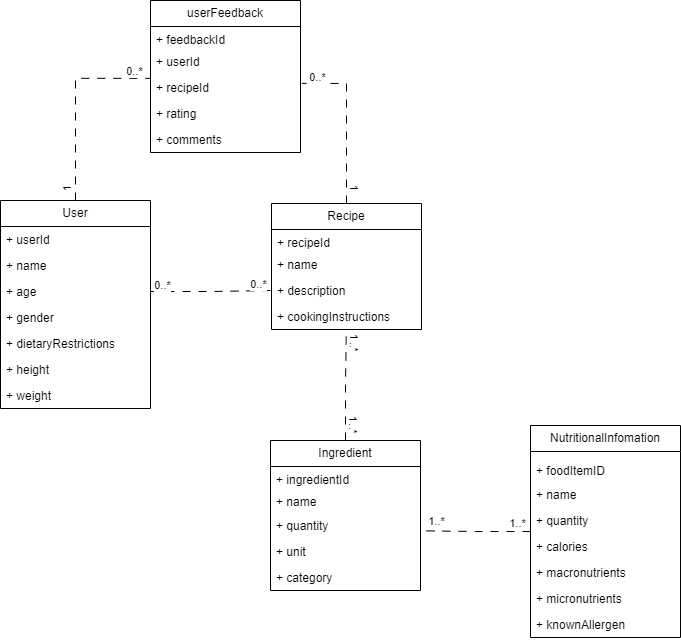

The diagram above was exported from draw.io. Its source (the exported page's mxGraphModel, read from the mxfile embedded in the PNG):
<mxGraphModel dx="944" dy="1484" grid="1" gridSize="10" guides="1" tooltips="1" connect="1" arrows="1" fold="1" page="1" pageScale="1" pageWidth="850" pageHeight="1100" background="none" math="0" shadow="0">
  <root>
    <mxCell id="0" />
    <mxCell id="1" parent="0" />
    <mxCell id="Q5OKrK_Mankm5aw3ofBJ-48" style="edgeStyle=orthogonalEdgeStyle;rounded=0;orthogonalLoop=1;jettySize=auto;html=1;exitX=0.5;exitY=0;exitDx=0;exitDy=0;entryX=-0.004;entryY=0.148;entryDx=0;entryDy=0;entryPerimeter=0;endArrow=none;endFill=0;dashed=1;dashPattern=8 8;" edge="1" parent="1" source="Q5OKrK_Mankm5aw3ofBJ-1" target="Q5OKrK_Mankm5aw3ofBJ-43">
      <mxGeometry relative="1" as="geometry" />
    </mxCell>
    <mxCell id="Q5OKrK_Mankm5aw3ofBJ-49" value="0..*" style="edgeLabel;html=1;align=center;verticalAlign=middle;resizable=0;points=[];" vertex="1" connectable="0" parent="Q5OKrK_Mankm5aw3ofBJ-48">
      <mxGeometry x="0.8259" y="8" relative="1" as="geometry">
        <mxPoint as="offset" />
      </mxGeometry>
    </mxCell>
    <mxCell id="Q5OKrK_Mankm5aw3ofBJ-50" value="1" style="edgeLabel;html=1;align=center;verticalAlign=middle;resizable=0;points=[];rotation=270;" vertex="1" connectable="0" parent="Q5OKrK_Mankm5aw3ofBJ-48">
      <mxGeometry x="-0.8765" y="9" relative="1" as="geometry">
        <mxPoint as="offset" />
      </mxGeometry>
    </mxCell>
    <mxCell id="Q5OKrK_Mankm5aw3ofBJ-1" value="User" style="swimlane;fontStyle=0;childLayout=stackLayout;horizontal=1;startSize=26;fillColor=none;horizontalStack=0;resizeParent=1;resizeParentMax=0;resizeLast=0;collapsible=1;marginBottom=0;whiteSpace=wrap;html=1;" vertex="1" parent="1">
      <mxGeometry x="60" y="220" width="150" height="208" as="geometry" />
    </mxCell>
    <mxCell id="Q5OKrK_Mankm5aw3ofBJ-2" value="+ userId" style="text;strokeColor=none;fillColor=none;align=left;verticalAlign=top;spacingLeft=4;spacingRight=4;overflow=hidden;rotatable=0;points=[[0,0.5],[1,0.5]];portConstraint=eastwest;whiteSpace=wrap;html=1;" vertex="1" parent="Q5OKrK_Mankm5aw3ofBJ-1">
      <mxGeometry y="26" width="150" height="26" as="geometry" />
    </mxCell>
    <mxCell id="Q5OKrK_Mankm5aw3ofBJ-3" value="+ name" style="text;strokeColor=none;fillColor=none;align=left;verticalAlign=top;spacingLeft=4;spacingRight=4;overflow=hidden;rotatable=0;points=[[0,0.5],[1,0.5]];portConstraint=eastwest;whiteSpace=wrap;html=1;" vertex="1" parent="Q5OKrK_Mankm5aw3ofBJ-1">
      <mxGeometry y="52" width="150" height="26" as="geometry" />
    </mxCell>
    <mxCell id="Q5OKrK_Mankm5aw3ofBJ-4" value="+ age" style="text;strokeColor=none;fillColor=none;align=left;verticalAlign=top;spacingLeft=4;spacingRight=4;overflow=hidden;rotatable=0;points=[[0,0.5],[1,0.5]];portConstraint=eastwest;whiteSpace=wrap;html=1;" vertex="1" parent="Q5OKrK_Mankm5aw3ofBJ-1">
      <mxGeometry y="78" width="150" height="26" as="geometry" />
    </mxCell>
    <mxCell id="Q5OKrK_Mankm5aw3ofBJ-6" value="+ gender" style="text;strokeColor=none;fillColor=none;align=left;verticalAlign=top;spacingLeft=4;spacingRight=4;overflow=hidden;rotatable=0;points=[[0,0.5],[1,0.5]];portConstraint=eastwest;whiteSpace=wrap;html=1;" vertex="1" parent="Q5OKrK_Mankm5aw3ofBJ-1">
      <mxGeometry y="104" width="150" height="26" as="geometry" />
    </mxCell>
    <mxCell id="Q5OKrK_Mankm5aw3ofBJ-5" value="+ dietaryRestrictions" style="text;strokeColor=none;fillColor=none;align=left;verticalAlign=top;spacingLeft=4;spacingRight=4;overflow=hidden;rotatable=0;points=[[0,0.5],[1,0.5]];portConstraint=eastwest;whiteSpace=wrap;html=1;" vertex="1" parent="Q5OKrK_Mankm5aw3ofBJ-1">
      <mxGeometry y="130" width="150" height="26" as="geometry" />
    </mxCell>
    <mxCell id="Q5OKrK_Mankm5aw3ofBJ-15" value="+ height" style="text;strokeColor=none;fillColor=none;align=left;verticalAlign=top;spacingLeft=4;spacingRight=4;overflow=hidden;rotatable=0;points=[[0,0.5],[1,0.5]];portConstraint=eastwest;whiteSpace=wrap;html=1;" vertex="1" parent="Q5OKrK_Mankm5aw3ofBJ-1">
      <mxGeometry y="156" width="150" height="26" as="geometry" />
    </mxCell>
    <mxCell id="Q5OKrK_Mankm5aw3ofBJ-16" value="+ weight" style="text;strokeColor=none;fillColor=none;align=left;verticalAlign=top;spacingLeft=4;spacingRight=4;overflow=hidden;rotatable=0;points=[[0,0.5],[1,0.5]];portConstraint=eastwest;whiteSpace=wrap;html=1;" vertex="1" parent="Q5OKrK_Mankm5aw3ofBJ-1">
      <mxGeometry y="182" width="150" height="26" as="geometry" />
    </mxCell>
    <mxCell id="Q5OKrK_Mankm5aw3ofBJ-51" style="edgeStyle=orthogonalEdgeStyle;rounded=0;orthogonalLoop=1;jettySize=auto;html=1;exitX=0.5;exitY=0;exitDx=0;exitDy=0;entryX=1.01;entryY=0.341;entryDx=0;entryDy=0;entryPerimeter=0;endArrow=none;endFill=0;dashed=1;dashPattern=8 8;" edge="1" parent="1" source="Q5OKrK_Mankm5aw3ofBJ-7" target="Q5OKrK_Mankm5aw3ofBJ-43">
      <mxGeometry relative="1" as="geometry" />
    </mxCell>
    <mxCell id="Q5OKrK_Mankm5aw3ofBJ-52" value="0..*" style="edgeLabel;html=1;align=center;verticalAlign=middle;resizable=0;points=[];" vertex="1" connectable="0" parent="Q5OKrK_Mankm5aw3ofBJ-51">
      <mxGeometry x="0.8158" y="-7" relative="1" as="geometry">
        <mxPoint as="offset" />
      </mxGeometry>
    </mxCell>
    <mxCell id="Q5OKrK_Mankm5aw3ofBJ-53" value="1" style="edgeLabel;html=1;align=center;verticalAlign=middle;resizable=0;points=[];rotation=90;" vertex="1" connectable="0" parent="Q5OKrK_Mankm5aw3ofBJ-51">
      <mxGeometry x="-0.8148" y="-9" relative="1" as="geometry">
        <mxPoint as="offset" />
      </mxGeometry>
    </mxCell>
    <mxCell id="Q5OKrK_Mankm5aw3ofBJ-7" value="Recipe" style="swimlane;fontStyle=0;childLayout=stackLayout;horizontal=1;startSize=26;fillColor=none;horizontalStack=0;resizeParent=1;resizeParentMax=0;resizeLast=0;collapsible=1;marginBottom=0;whiteSpace=wrap;html=1;" vertex="1" parent="1">
      <mxGeometry x="331" y="223" width="150" height="126" as="geometry" />
    </mxCell>
    <mxCell id="Q5OKrK_Mankm5aw3ofBJ-8" value="+ recipeId" style="text;strokeColor=none;fillColor=none;align=left;verticalAlign=top;spacingLeft=4;spacingRight=4;overflow=hidden;rotatable=0;points=[[0,0.5],[1,0.5]];portConstraint=eastwest;whiteSpace=wrap;html=1;" vertex="1" parent="Q5OKrK_Mankm5aw3ofBJ-7">
      <mxGeometry y="26" width="150" height="22" as="geometry" />
    </mxCell>
    <mxCell id="Q5OKrK_Mankm5aw3ofBJ-9" value="+ name" style="text;strokeColor=none;fillColor=none;align=left;verticalAlign=top;spacingLeft=4;spacingRight=4;overflow=hidden;rotatable=0;points=[[0,0.5],[1,0.5]];portConstraint=eastwest;whiteSpace=wrap;html=1;" vertex="1" parent="Q5OKrK_Mankm5aw3ofBJ-7">
      <mxGeometry y="48" width="150" height="26" as="geometry" />
    </mxCell>
    <mxCell id="Q5OKrK_Mankm5aw3ofBJ-10" value="+ description" style="text;strokeColor=none;fillColor=none;align=left;verticalAlign=top;spacingLeft=4;spacingRight=4;overflow=hidden;rotatable=0;points=[[0,0.5],[1,0.5]];portConstraint=eastwest;whiteSpace=wrap;html=1;" vertex="1" parent="Q5OKrK_Mankm5aw3ofBJ-7">
      <mxGeometry y="74" width="150" height="26" as="geometry" />
    </mxCell>
    <mxCell id="Q5OKrK_Mankm5aw3ofBJ-11" value="+ cookingInstructions" style="text;strokeColor=none;fillColor=none;align=left;verticalAlign=top;spacingLeft=4;spacingRight=4;overflow=hidden;rotatable=0;points=[[0,0.5],[1,0.5]];portConstraint=eastwest;whiteSpace=wrap;html=1;" vertex="1" parent="Q5OKrK_Mankm5aw3ofBJ-7">
      <mxGeometry y="100" width="150" height="26" as="geometry" />
    </mxCell>
    <mxCell id="Q5OKrK_Mankm5aw3ofBJ-14" style="edgeStyle=orthogonalEdgeStyle;rounded=0;orthogonalLoop=1;jettySize=auto;html=1;exitX=1;exitY=0.5;exitDx=0;exitDy=0;entryX=0;entryY=0.5;entryDx=0;entryDy=0;startArrow=none;startFill=0;endArrow=none;endFill=0;dashed=1;dashPattern=8 8;" edge="1" parent="1" source="Q5OKrK_Mankm5aw3ofBJ-4" target="Q5OKrK_Mankm5aw3ofBJ-10">
      <mxGeometry relative="1" as="geometry" />
    </mxCell>
    <mxCell id="Q5OKrK_Mankm5aw3ofBJ-23" value="0..*&lt;br&gt;" style="edgeLabel;html=1;align=center;verticalAlign=middle;resizable=0;points=[];" vertex="1" connectable="0" parent="Q5OKrK_Mankm5aw3ofBJ-14">
      <mxGeometry x="-0.82" y="7" relative="1" as="geometry">
        <mxPoint x="1" as="offset" />
      </mxGeometry>
    </mxCell>
    <mxCell id="Q5OKrK_Mankm5aw3ofBJ-24" value="0..*" style="edgeLabel;html=1;align=center;verticalAlign=middle;resizable=0;points=[];" vertex="1" connectable="0" parent="Q5OKrK_Mankm5aw3ofBJ-14">
      <mxGeometry x="0.7556" y="7" relative="1" as="geometry">
        <mxPoint as="offset" />
      </mxGeometry>
    </mxCell>
    <mxCell id="Q5OKrK_Mankm5aw3ofBJ-22" style="edgeStyle=orthogonalEdgeStyle;rounded=0;orthogonalLoop=1;jettySize=auto;html=1;exitX=0.5;exitY=0;exitDx=0;exitDy=0;entryX=0.499;entryY=0.963;entryDx=0;entryDy=0;entryPerimeter=0;endArrow=none;endFill=0;startArrow=none;startFill=0;dashed=1;dashPattern=8 8;" edge="1" parent="1" source="Q5OKrK_Mankm5aw3ofBJ-17" target="Q5OKrK_Mankm5aw3ofBJ-11">
      <mxGeometry relative="1" as="geometry" />
    </mxCell>
    <mxCell id="Q5OKrK_Mankm5aw3ofBJ-26" value="1..*" style="edgeLabel;html=1;align=center;verticalAlign=middle;resizable=0;points=[];rotation=90;" vertex="1" connectable="0" parent="Q5OKrK_Mankm5aw3ofBJ-22">
      <mxGeometry x="-0.73" y="-9" relative="1" as="geometry">
        <mxPoint as="offset" />
      </mxGeometry>
    </mxCell>
    <mxCell id="Q5OKrK_Mankm5aw3ofBJ-27" value="1..*" style="edgeLabel;html=1;align=center;verticalAlign=middle;resizable=0;points=[];rotation=90;" vertex="1" connectable="0" parent="Q5OKrK_Mankm5aw3ofBJ-22">
      <mxGeometry x="0.75" y="-9" relative="1" as="geometry">
        <mxPoint y="-1" as="offset" />
      </mxGeometry>
    </mxCell>
    <mxCell id="Q5OKrK_Mankm5aw3ofBJ-17" value="Ingredient" style="swimlane;fontStyle=0;childLayout=stackLayout;horizontal=1;startSize=26;fillColor=none;horizontalStack=0;resizeParent=1;resizeParentMax=0;resizeLast=0;collapsible=1;marginBottom=0;whiteSpace=wrap;html=1;" vertex="1" parent="1">
      <mxGeometry x="330" y="460" width="150" height="150" as="geometry" />
    </mxCell>
    <mxCell id="Q5OKrK_Mankm5aw3ofBJ-18" value="+ ingredientId" style="text;strokeColor=none;fillColor=none;align=left;verticalAlign=top;spacingLeft=4;spacingRight=4;overflow=hidden;rotatable=0;points=[[0,0.5],[1,0.5]];portConstraint=eastwest;whiteSpace=wrap;html=1;" vertex="1" parent="Q5OKrK_Mankm5aw3ofBJ-17">
      <mxGeometry y="26" width="150" height="22" as="geometry" />
    </mxCell>
    <mxCell id="Q5OKrK_Mankm5aw3ofBJ-19" value="+ name" style="text;strokeColor=none;fillColor=none;align=left;verticalAlign=top;spacingLeft=4;spacingRight=4;overflow=hidden;rotatable=0;points=[[0,0.5],[1,0.5]];portConstraint=eastwest;whiteSpace=wrap;html=1;" vertex="1" parent="Q5OKrK_Mankm5aw3ofBJ-17">
      <mxGeometry y="48" width="150" height="24" as="geometry" />
    </mxCell>
    <mxCell id="Q5OKrK_Mankm5aw3ofBJ-20" value="+ quantity" style="text;strokeColor=none;fillColor=none;align=left;verticalAlign=top;spacingLeft=4;spacingRight=4;overflow=hidden;rotatable=0;points=[[0,0.5],[1,0.5]];portConstraint=eastwest;whiteSpace=wrap;html=1;" vertex="1" parent="Q5OKrK_Mankm5aw3ofBJ-17">
      <mxGeometry y="72" width="150" height="26" as="geometry" />
    </mxCell>
    <mxCell id="Q5OKrK_Mankm5aw3ofBJ-21" value="+ unit" style="text;strokeColor=none;fillColor=none;align=left;verticalAlign=top;spacingLeft=4;spacingRight=4;overflow=hidden;rotatable=0;points=[[0,0.5],[1,0.5]];portConstraint=eastwest;whiteSpace=wrap;html=1;" vertex="1" parent="Q5OKrK_Mankm5aw3ofBJ-17">
      <mxGeometry y="98" width="150" height="26" as="geometry" />
    </mxCell>
    <mxCell id="Q5OKrK_Mankm5aw3ofBJ-25" value="+ category" style="text;strokeColor=none;fillColor=none;align=left;verticalAlign=top;spacingLeft=4;spacingRight=4;overflow=hidden;rotatable=0;points=[[0,0.5],[1,0.5]];portConstraint=eastwest;whiteSpace=wrap;html=1;" vertex="1" parent="Q5OKrK_Mankm5aw3ofBJ-17">
      <mxGeometry y="124" width="150" height="26" as="geometry" />
    </mxCell>
    <mxCell id="Q5OKrK_Mankm5aw3ofBJ-28" style="edgeStyle=orthogonalEdgeStyle;rounded=0;orthogonalLoop=1;jettySize=auto;html=1;exitX=0;exitY=0.5;exitDx=0;exitDy=0;entryX=1.011;entryY=0.705;entryDx=0;entryDy=0;entryPerimeter=0;endArrow=none;endFill=0;startArrow=none;startFill=0;dashed=1;dashPattern=8 8;" edge="1" source="Q5OKrK_Mankm5aw3ofBJ-31" parent="1" target="Q5OKrK_Mankm5aw3ofBJ-20">
      <mxGeometry relative="1" as="geometry">
        <mxPoint x="405" y="610" as="targetPoint" />
      </mxGeometry>
    </mxCell>
    <mxCell id="Q5OKrK_Mankm5aw3ofBJ-29" value="1..*" style="edgeLabel;html=1;align=center;verticalAlign=middle;resizable=0;points=[];rotation=0;" vertex="1" connectable="0" parent="Q5OKrK_Mankm5aw3ofBJ-28">
      <mxGeometry x="-0.73" y="-9" relative="1" as="geometry">
        <mxPoint as="offset" />
      </mxGeometry>
    </mxCell>
    <mxCell id="Q5OKrK_Mankm5aw3ofBJ-30" value="1..*" style="edgeLabel;html=1;align=center;verticalAlign=middle;resizable=0;points=[];rotation=0;" vertex="1" connectable="0" parent="Q5OKrK_Mankm5aw3ofBJ-28">
      <mxGeometry x="0.75" y="-9" relative="1" as="geometry">
        <mxPoint y="-1" as="offset" />
      </mxGeometry>
    </mxCell>
    <mxCell id="Q5OKrK_Mankm5aw3ofBJ-31" value="NutritionalInfomation" style="swimlane;fontStyle=0;childLayout=stackLayout;horizontal=1;startSize=26;fillColor=none;horizontalStack=0;resizeParent=1;resizeParentMax=0;resizeLast=0;collapsible=1;marginBottom=0;whiteSpace=wrap;html=1;" vertex="1" parent="1">
      <mxGeometry x="590" y="445" width="150" height="212" as="geometry" />
    </mxCell>
    <mxCell id="Q5OKrK_Mankm5aw3ofBJ-32" value="+ ingredientId" style="text;strokeColor=none;fillColor=none;align=left;verticalAlign=top;spacingLeft=4;spacingRight=4;overflow=hidden;rotatable=0;points=[[0,0.5],[1,0.5]];portConstraint=eastwest;whiteSpace=wrap;html=1;" vertex="1" parent="Q5OKrK_Mankm5aw3ofBJ-31">
      <mxGeometry y="26" width="150" height="6" as="geometry" />
    </mxCell>
    <mxCell id="Q5OKrK_Mankm5aw3ofBJ-33" value="+ foodItemID" style="text;strokeColor=none;fillColor=none;align=left;verticalAlign=top;spacingLeft=4;spacingRight=4;overflow=hidden;rotatable=0;points=[[0,0.5],[1,0.5]];portConstraint=eastwest;whiteSpace=wrap;html=1;" vertex="1" parent="Q5OKrK_Mankm5aw3ofBJ-31">
      <mxGeometry y="32" width="150" height="24" as="geometry" />
    </mxCell>
    <mxCell id="Q5OKrK_Mankm5aw3ofBJ-34" value="+ name" style="text;strokeColor=none;fillColor=none;align=left;verticalAlign=top;spacingLeft=4;spacingRight=4;overflow=hidden;rotatable=0;points=[[0,0.5],[1,0.5]];portConstraint=eastwest;whiteSpace=wrap;html=1;" vertex="1" parent="Q5OKrK_Mankm5aw3ofBJ-31">
      <mxGeometry y="56" width="150" height="26" as="geometry" />
    </mxCell>
    <mxCell id="Q5OKrK_Mankm5aw3ofBJ-35" value="+ quantity" style="text;strokeColor=none;fillColor=none;align=left;verticalAlign=top;spacingLeft=4;spacingRight=4;overflow=hidden;rotatable=0;points=[[0,0.5],[1,0.5]];portConstraint=eastwest;whiteSpace=wrap;html=1;" vertex="1" parent="Q5OKrK_Mankm5aw3ofBJ-31">
      <mxGeometry y="82" width="150" height="26" as="geometry" />
    </mxCell>
    <mxCell id="Q5OKrK_Mankm5aw3ofBJ-36" value="+ calories" style="text;strokeColor=none;fillColor=none;align=left;verticalAlign=top;spacingLeft=4;spacingRight=4;overflow=hidden;rotatable=0;points=[[0,0.5],[1,0.5]];portConstraint=eastwest;whiteSpace=wrap;html=1;" vertex="1" parent="Q5OKrK_Mankm5aw3ofBJ-31">
      <mxGeometry y="108" width="150" height="26" as="geometry" />
    </mxCell>
    <mxCell id="Q5OKrK_Mankm5aw3ofBJ-37" value="+ macronutrients" style="text;strokeColor=none;fillColor=none;align=left;verticalAlign=top;spacingLeft=4;spacingRight=4;overflow=hidden;rotatable=0;points=[[0,0.5],[1,0.5]];portConstraint=eastwest;whiteSpace=wrap;html=1;" vertex="1" parent="Q5OKrK_Mankm5aw3ofBJ-31">
      <mxGeometry y="134" width="150" height="26" as="geometry" />
    </mxCell>
    <mxCell id="Q5OKrK_Mankm5aw3ofBJ-38" value="+ micronutrients" style="text;strokeColor=none;fillColor=none;align=left;verticalAlign=top;spacingLeft=4;spacingRight=4;overflow=hidden;rotatable=0;points=[[0,0.5],[1,0.5]];portConstraint=eastwest;whiteSpace=wrap;html=1;" vertex="1" parent="Q5OKrK_Mankm5aw3ofBJ-31">
      <mxGeometry y="160" width="150" height="26" as="geometry" />
    </mxCell>
    <mxCell id="Q5OKrK_Mankm5aw3ofBJ-39" value="+ knownAllergen" style="text;strokeColor=none;fillColor=none;align=left;verticalAlign=top;spacingLeft=4;spacingRight=4;overflow=hidden;rotatable=0;points=[[0,0.5],[1,0.5]];portConstraint=eastwest;whiteSpace=wrap;html=1;" vertex="1" parent="Q5OKrK_Mankm5aw3ofBJ-31">
      <mxGeometry y="186" width="150" height="26" as="geometry" />
    </mxCell>
    <mxCell id="Q5OKrK_Mankm5aw3ofBJ-40" value="userFeedback" style="swimlane;fontStyle=0;childLayout=stackLayout;horizontal=1;startSize=26;fillColor=none;horizontalStack=0;resizeParent=1;resizeParentMax=0;resizeLast=0;collapsible=1;marginBottom=0;whiteSpace=wrap;html=1;" vertex="1" parent="1">
      <mxGeometry x="210" y="20" width="150" height="152" as="geometry" />
    </mxCell>
    <mxCell id="Q5OKrK_Mankm5aw3ofBJ-41" value="+ feedbackId" style="text;strokeColor=none;fillColor=none;align=left;verticalAlign=top;spacingLeft=4;spacingRight=4;overflow=hidden;rotatable=0;points=[[0,0.5],[1,0.5]];portConstraint=eastwest;whiteSpace=wrap;html=1;" vertex="1" parent="Q5OKrK_Mankm5aw3ofBJ-40">
      <mxGeometry y="26" width="150" height="22" as="geometry" />
    </mxCell>
    <mxCell id="Q5OKrK_Mankm5aw3ofBJ-42" value="+ userId" style="text;strokeColor=none;fillColor=none;align=left;verticalAlign=top;spacingLeft=4;spacingRight=4;overflow=hidden;rotatable=0;points=[[0,0.5],[1,0.5]];portConstraint=eastwest;whiteSpace=wrap;html=1;" vertex="1" parent="Q5OKrK_Mankm5aw3ofBJ-40">
      <mxGeometry y="48" width="150" height="26" as="geometry" />
    </mxCell>
    <mxCell id="Q5OKrK_Mankm5aw3ofBJ-43" value="+ recipeId" style="text;strokeColor=none;fillColor=none;align=left;verticalAlign=top;spacingLeft=4;spacingRight=4;overflow=hidden;rotatable=0;points=[[0,0.5],[1,0.5]];portConstraint=eastwest;whiteSpace=wrap;html=1;" vertex="1" parent="Q5OKrK_Mankm5aw3ofBJ-40">
      <mxGeometry y="74" width="150" height="26" as="geometry" />
    </mxCell>
    <mxCell id="Q5OKrK_Mankm5aw3ofBJ-44" value="+ rating" style="text;strokeColor=none;fillColor=none;align=left;verticalAlign=top;spacingLeft=4;spacingRight=4;overflow=hidden;rotatable=0;points=[[0,0.5],[1,0.5]];portConstraint=eastwest;whiteSpace=wrap;html=1;" vertex="1" parent="Q5OKrK_Mankm5aw3ofBJ-40">
      <mxGeometry y="100" width="150" height="26" as="geometry" />
    </mxCell>
    <mxCell id="Q5OKrK_Mankm5aw3ofBJ-47" value="+ comments" style="text;strokeColor=none;fillColor=none;align=left;verticalAlign=top;spacingLeft=4;spacingRight=4;overflow=hidden;rotatable=0;points=[[0,0.5],[1,0.5]];portConstraint=eastwest;whiteSpace=wrap;html=1;" vertex="1" parent="Q5OKrK_Mankm5aw3ofBJ-40">
      <mxGeometry y="126" width="150" height="26" as="geometry" />
    </mxCell>
  </root>
</mxGraphModel>